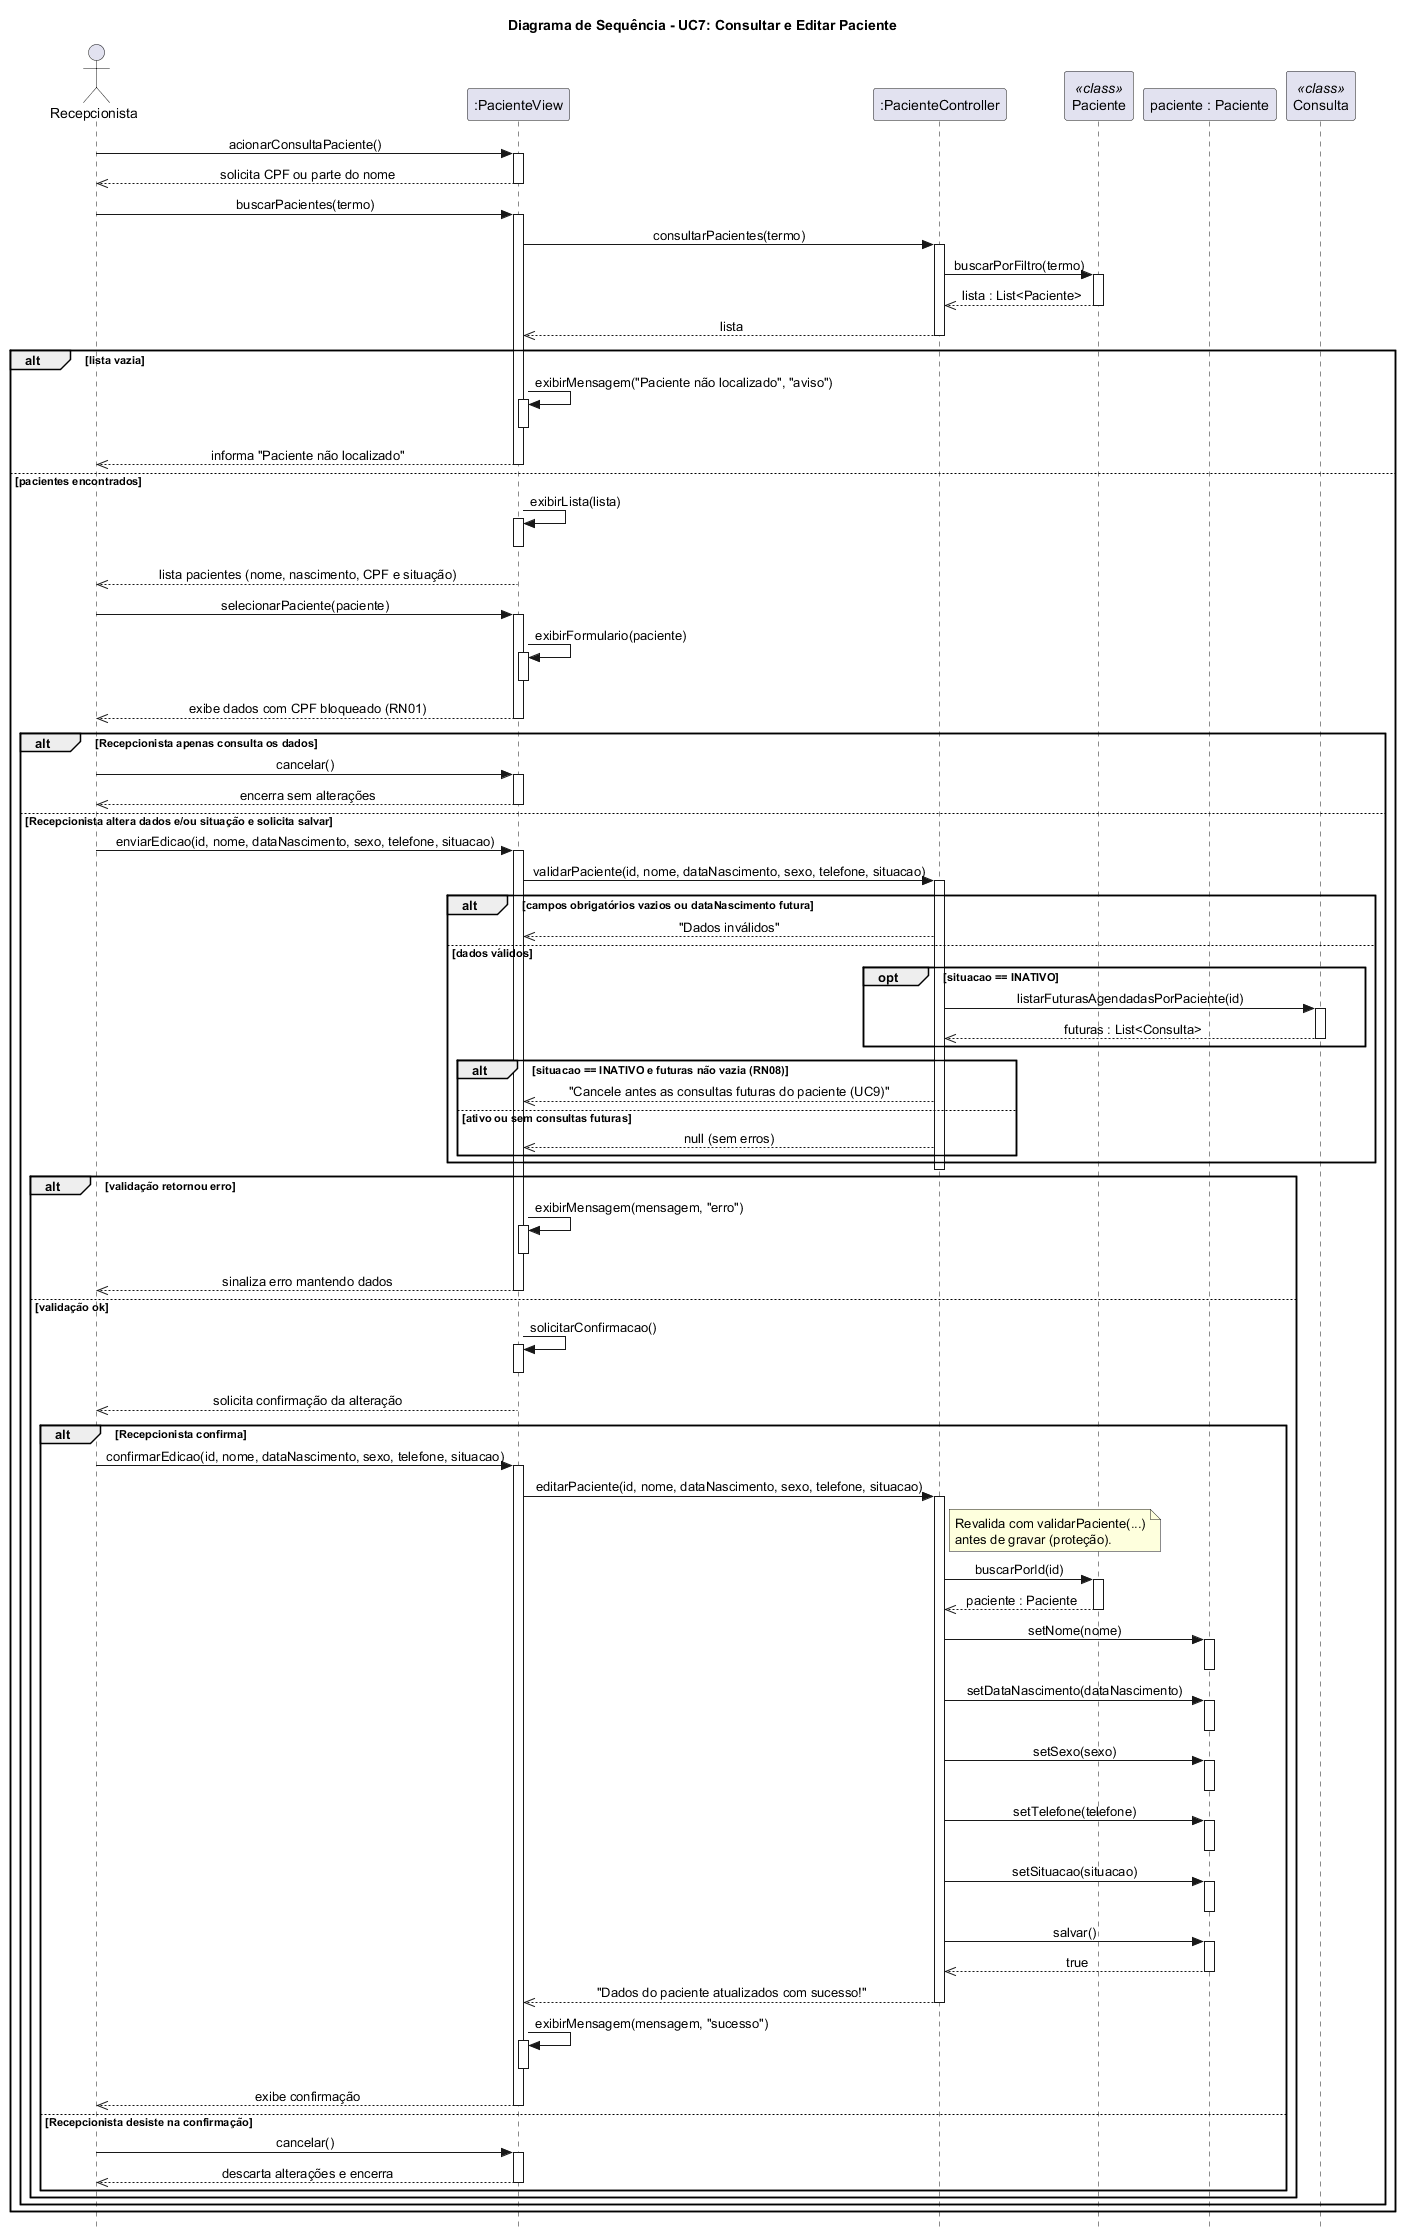

The diagram above was rendered by PlantUML. Its source (embedded in the PNG):
@startuml
title Diagrama de Sequência - UC7: Consultar e Editar Paciente
skinparam style strictuml
skinparam sequenceMessageAlign center

actor "Recepcionista" as Rec
participant ":PacienteView" as View
participant ":PacienteController" as Ctrl
participant "Paciente" as PacClass <<class>>
participant "paciente : Paciente" as PacObj
participant "Consulta" as ConsClass <<class>>

Rec -> View : acionarConsultaPaciente()
activate View
View -->> Rec : solicita CPF ou parte do nome
deactivate View

Rec -> View : buscarPacientes(termo)
activate View

View -> Ctrl : consultarPacientes(termo)
activate Ctrl
Ctrl -> PacClass : buscarPorFiltro(termo)
activate PacClass
PacClass -->> Ctrl : lista : List<Paciente>
deactivate PacClass
Ctrl -->> View : lista
deactivate Ctrl

alt lista vazia
  View -> View : exibirMensagem("Paciente não localizado", "aviso")
  activate View
  deactivate View
  View -->> Rec : informa "Paciente não localizado"
  deactivate View
else pacientes encontrados
  View -> View : exibirLista(lista)
  activate View
  deactivate View
  View -->> Rec : lista pacientes (nome, nascimento, CPF e situação)
  deactivate View

  Rec -> View : selecionarPaciente(paciente)
  activate View
  View -> View : exibirFormulario(paciente)
  activate View
  deactivate View
  View -->> Rec : exibe dados com CPF bloqueado (RN01)
  deactivate View

  alt Recepcionista apenas consulta os dados
    Rec -> View : cancelar()
    activate View
    View -->> Rec : encerra sem alterações
    deactivate View
  else Recepcionista altera dados e/ou situação e solicita salvar
    Rec -> View : enviarEdicao(id, nome, dataNascimento, sexo, telefone, situacao)
    activate View

    View -> Ctrl : validarPaciente(id, nome, dataNascimento, sexo, telefone, situacao)
    activate Ctrl
    alt campos obrigatórios vazios ou dataNascimento futura
      Ctrl -->> View : "Dados inválidos"
    else dados válidos
      opt situacao == INATIVO
        Ctrl -> ConsClass : listarFuturasAgendadasPorPaciente(id)
        activate ConsClass
        ConsClass -->> Ctrl : futuras : List<Consulta>
        deactivate ConsClass
      end

      alt situacao == INATIVO e futuras não vazia (RN08)
        Ctrl -->> View : "Cancele antes as consultas futuras do paciente (UC9)"
      else ativo ou sem consultas futuras
        Ctrl -->> View : null (sem erros)
      end
    end
    deactivate Ctrl

    alt validação retornou erro
      View -> View : exibirMensagem(mensagem, "erro")
      activate View
      deactivate View
      View -->> Rec : sinaliza erro mantendo dados
      deactivate View

    else validação ok
      View -> View : solicitarConfirmacao()
      activate View
      deactivate View
      View -->> Rec : solicita confirmação da alteração
      deactivate View

      alt Recepcionista confirma
        Rec -> View : confirmarEdicao(id, nome, dataNascimento, sexo, telefone, situacao)
        activate View

        View -> Ctrl : editarPaciente(id, nome, dataNascimento, sexo, telefone, situacao)
        activate Ctrl
        note right of Ctrl
          Revalida com validarPaciente(...)
          antes de gravar (proteção).
        end note

        Ctrl -> PacClass : buscarPorId(id)
        activate PacClass
        PacClass -->> Ctrl : paciente : Paciente
        deactivate PacClass

        Ctrl -> PacObj : setNome(nome)
        activate PacObj
        deactivate PacObj

        Ctrl -> PacObj : setDataNascimento(dataNascimento)
        activate PacObj
        deactivate PacObj

        Ctrl -> PacObj : setSexo(sexo)
        activate PacObj
        deactivate PacObj

        Ctrl -> PacObj : setTelefone(telefone)
        activate PacObj
        deactivate PacObj

        Ctrl -> PacObj : setSituacao(situacao)
        activate PacObj
        deactivate PacObj

        Ctrl -> PacObj : salvar()
        activate PacObj
        PacObj -->> Ctrl : true
        deactivate PacObj

        Ctrl -->> View : "Dados do paciente atualizados com sucesso!"
        deactivate Ctrl

        View -> View : exibirMensagem(mensagem, "sucesso")
        activate View
        deactivate View
        View -->> Rec : exibe confirmação
        deactivate View

      else Recepcionista desiste na confirmação
        Rec -> View : cancelar()
        activate View
        View -->> Rec : descarta alterações e encerra
        deactivate View
      end
    end
  end
end
@enduml